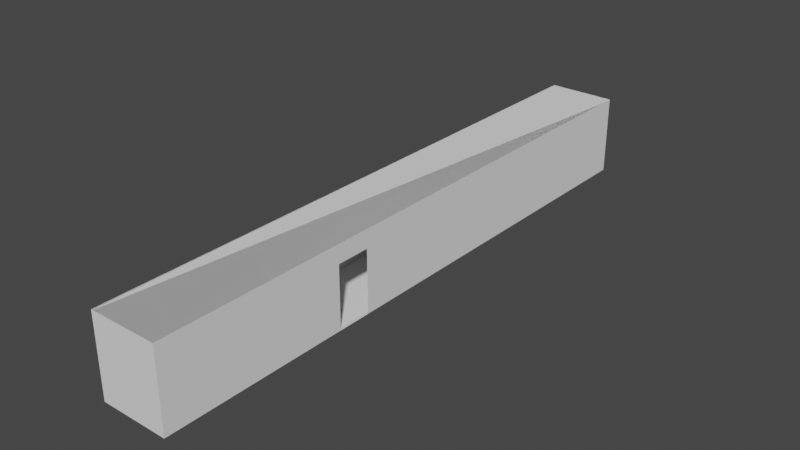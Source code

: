 # Source: Corridoio.blend  (saved by Blender 3.3.6; exported with 4.5.12 LTS)
import bpy
from mathutils import Matrix  # noqa: F401  (used for matrix-valued properties, if any)

bpy.ops.wm.read_factory_settings(use_empty=True)
scene = bpy.context.scene
scene.name = 'Scene'

# ---- collections
col_collection = bpy.data.collections.new('Collection'); scene.collection.children.link(col_collection)

# ---- world
world_world = bpy.data.worlds.new('World'); scene.world = world_world
world_world.use_nodes = True; world_world.node_tree.nodes.clear()
_N = world_world.node_tree.nodes; _L = world_world.node_tree.links
n0 = _N.new('ShaderNodeOutputWorld'); n0.name = 'World Output'; n0.location = (300, 300)
n1 = _N.new('ShaderNodeBackground'); n1.name = 'Background'; n1.location = (10, 300)
n1.inputs[0].default_value = (0.05088, 0.05088, 0.05088, 1.0)
_L.new(n1.outputs[0], n0.inputs[0])
n0.is_active_output = True
world_world.color = (0.05088, 0.05088, 0.05088)
world_world.use_sun_shadow = False
world_world.sun_shadow_jitter_overblur = 0.0

# ---- meshes
me_cube_006 = bpy.data.meshes.new('Cube.006')
me_cube_006.from_pydata([(-1.428, -0.045, 13.57), (-1.418, 0.005, 13.56), (-1.428, 3.5, 13.57), (-1.418, 3.45, 13.56), (-1.428, -0.045, -13.04), (-1.418, 0.004999, -13.03), (-1.428, 3.5, -13.04), (-1.418, 3.45, -13.03), (1.587, -0.045, 13.57), (1.577, 0.005, 13.56), (1.587, 3.5, 13.57), (1.577, 3.45, 13.56), (1.587, -0.045, -13.04), (1.577, 0.004999, -13.03), (1.587, 3.5, -13.04), (1.577, 3.45, -13.03), (-1.428, 2.705, -3.392), (-1.428, 2.705, -4.892), (-1.428, -0.045, -3.392), (-1.428, -0.045, -4.892), (-1.418, 0.004999, -3.392), (-1.418, 0.004999, -4.892), (-1.418, 2.705, -3.392), (-1.418, 2.705, -4.892), (1.587, 1.0, -3.392), (1.587, 2.5, -3.392), (1.587, 1.0, -4.892), (1.587, 2.5, -4.892), (1.577, 1.0, -3.392), (1.577, 2.5, -3.392), (1.577, 1.0, -4.892), (1.577, 2.5, -4.892), (1.587, 1.0, 0.1075), (1.587, 1.23, -1.892), (1.587, 1.0, -1.892), (1.587, 2.5, 0.1075), (1.587, 2.5, -1.892), (1.577, 2.5, 0.1075), (1.577, 2.5, -1.892), (1.577, 1.0, 0.1075), (1.577, 1.0, -1.892), (1.587, 1.0, 3.108), (1.587, 1.0, 1.608), (1.587, 2.5, 3.108), (1.587, 2.5, 1.608), (1.577, 1.0, 3.108), (1.577, 1.0, 1.608), (1.577, 2.5, 3.108), (1.577, 2.5, 1.608)], [], [(16, 18, 0, 2, 6, 4, 19, 17), (4, 6, 14, 12), (26, 12, 14, 27), (42, 32, 35, 44), (27, 14, 10, 8, 12, 26, 24, 33, 34, 32, 42, 41, 43, 44, 35, 36, 25), (33, 24, 25, 36), (8, 10, 2, 0), (9, 13, 12, 8, 0, 18, 20, 1), (19, 4, 5, 21), (4, 12, 13, 5), (3, 7, 6, 2, 10, 14, 15, 11), (15, 14, 6, 7), (23, 21, 5, 7, 3, 1, 20, 22), (7, 5, 13, 15), (15, 13, 30, 31), (37, 39, 46, 48), (30, 13, 9, 11, 15, 31, 29, 38, 37, 48, 47, 45, 46, 39, 40, 28), (29, 28, 40, 38), (3, 11, 9, 1), (23, 17, 19, 21), (18, 16, 22, 20), (17, 23, 22, 16), (30, 26, 27, 31), (29, 25, 24, 28), (24, 26, 30, 28), (31, 27, 25, 29), (38, 40, 34, 33, 36), (37, 35, 32, 39), (32, 34, 40, 39), (38, 36, 35, 37), (42, 44, 48, 46), (47, 43, 41, 45), (41, 42, 46, 45), (48, 44, 43, 47), (11, 15, 7, 3), (3, 7, 15, 14, 10, 2), (20, 21, 5, 13, 9, 1), (18, 0, 8, 12, 4, 19)])
_uv = me_cube_006.uv_layers.new(name='UVMap')
_uv.uv.foreach_set('vector', [0.6, 0.1819, 0.375, 0.1819, 0.375, 0.0, 0.625, 0.0, 0.625, 0.25, 0.375, 0.25, 0.375, 0.216, 0.6, 0.216, 0.375, 0.25, 0.625, 0.25, 0.625, 0.5, 0.375, 0.5, 0.4579, 0.534, 0.375, 0.5, 0.625, 0.5, 0.5829, 0.534, 0.4579, 0.6815, 0.4579, 0.6475, 0.5829, 0.6475, 0.5829, 0.6815, 0.5829, 0.534, 0.625, 0.5, 0.625, 0.75, 0.375, 0.75, 0.375, 0.5, 0.4579, 0.534, 0.4579, 0.5681, 0.4771, 0.6021, 0.4579, 0.6021, 0.4579, 0.6475, 0.4579, 0.6815, 0.4579, 0.7155, 0.5829, 0.7155, 0.5829, 0.6815, 0.5829, 0.6475, 0.5829, 0.6021, 0.5829, 0.5681, 0.4771, 0.6021, 0.4579, 0.5681, 0.5829, 0.5681, 0.5829, 0.6021, 0.375, 0.75, 0.625, 0.75, 0.625, 1.0, 0.375, 1.0, 0.3747, 0.7498, 0.3747, 0.5002, 0.375, 0.5, 0.375, 0.75, 0.125, 0.75, 0.125, 0.5681, 0.1253, 0.5681, 0.1253, 0.7498, 0.125, 0.534, 0.125, 0.5, 0.1253, 0.5002, 0.1253, 0.534, 0.125, 0.5, 0.375, 0.5, 0.3747, 0.5002, 0.1253, 0.5002, 0.8747, 0.7498, 0.8747, 0.5002, 0.875, 0.5, 0.875, 0.75, 0.625, 0.75, 0.625, 0.5, 0.6253, 0.5002, 0.6253, 0.7498, 0.6253, 0.5002, 0.625, 0.5, 0.875, 0.5, 0.8747, 0.5002, 0.6, 0.2161, 0.375, 0.2161, 0.375, 0.25, 0.625, 0.25, 0.625, 0.0, 0.375, 0.0, 0.375, 0.182, 0.6, 0.182, 0.625, 0.25, 0.375, 0.25, 0.375, 0.5, 0.625, 0.5, 0.625, 0.5, 0.375, 0.5, 0.4579, 0.5339, 0.5829, 0.5339, 0.5829, 0.6475, 0.4579, 0.6475, 0.4579, 0.6816, 0.5829, 0.6816, 0.4579, 0.5339, 0.375, 0.5, 0.375, 0.75, 0.625, 0.75, 0.625, 0.5, 0.5829, 0.5339, 0.5829, 0.568, 0.5829, 0.6021, 0.5829, 0.6475, 0.5829, 0.6816, 0.5829, 0.7157, 0.4579, 0.7157, 0.4579, 0.6816, 0.4579, 0.6475, 0.4579, 0.6021, 0.4579, 0.568, 0.5829, 0.568, 0.4579, 0.568, 0.4579, 0.6021, 0.5829, 0.6021, 0.625, 1.0, 0.625, 0.75, 0.375, 0.75, 0.375, 1.0, 0.625, 0.3504, 0.625, 0.3492, 0.375, 0.3492, 0.375, 0.3504, 0.375, 0.9008, 0.625, 0.9008, 0.625, 0.8996, 0.375, 0.8996, 0.7758, 0.5, 0.7746, 0.5, 0.7746, 0.75, 0.7758, 0.75, 0.375, 0.4037, 0.375, 0.4049, 0.625, 0.4049, 0.625, 0.4037, 0.625, 0.8463, 0.625, 0.8451, 0.375, 0.8451, 0.375, 0.8463, 0.2799, 0.75, 0.2799, 0.5, 0.2787, 0.5, 0.2787, 0.75, 0.7213, 0.5, 0.7201, 0.5, 0.7201, 0.75, 0.7213, 0.75, 0.625, 0.4037, 0.375, 0.4037, 0.375, 0.4049, 0.4133, 0.4049, 0.625, 0.4049, 0.625, 0.8463, 0.625, 0.8451, 0.375, 0.8451, 0.375, 0.8463, 0.2799, 0.75, 0.2799, 0.5, 0.2787, 0.5, 0.2787, 0.75, 0.7213, 0.5, 0.7201, 0.5, 0.7201, 0.75, 0.7213, 0.75, 0.375, 0.4049, 0.625, 0.4049, 0.625, 0.4037, 0.375, 0.4037, 0.625, 0.8463, 0.625, 0.8451, 0.375, 0.8451, 0.375, 0.8463, 0.2799, 0.75, 0.2799, 0.5, 0.2787, 0.5, 0.2787, 0.75, 0.7213, 0.5, 0.7201, 0.5, 0.7201, 0.75, 0.7213, 0.75, 0.0, 0.0, 0.0, 0.0, 0.0, 0.0, 0.0, 0.0, 0.0, 0.0, 0.0, 0.0, 0.0, 0.0, 0.0, 0.0, 0.0, 0.0, 0.0, 0.0, 0.0, 0.0, 0.0, 0.0, 0.0, 0.0, 0.0, 0.0, 0.0, 0.0, 0.0, 0.0, 0.0, 0.0, 0.0, 0.0, 0.0, 0.0, 0.0, 0.0, 0.0, 0.0, 0.0, 0.0])
me_cube_006.materials.append(None)
me_cube_006.update()

# ---- objects
ob_stanza = bpy.data.objects.new('Stanza', me_cube_006)

# ---- transforms, parenting, visibility, modifiers, constraints
ob_stanza.location = (0.0, 0.0, 0.0)
ob_stanza.rotation_euler = (1.571, -0.0, -3.142)

# ---- collection membership
col_collection.objects.link(ob_stanza)

# ---- scene / render settings (as saved in the file)
scene.frame_start = 1; scene.frame_end = 250; scene.frame_set(1)
scene.render.engine = 'BLENDER_EEVEE_NEXT'
scene.cycles.sampling_pattern = 'TABULATED_SOBOL'
scene.cycles.use_light_tree = False
scene.view_settings.view_transform = 'Filmic'
bpy.context.view_layer.update()

# ---- added for rendering (the .blend has no active camera and no usable light): camera, sun
cam_auto = bpy.data.cameras.new('AutoCamera')
cam_auto.lens = 50.0
cam_auto.sensor_width = 36.0
cam_auto.clip_end = 1000.0
ob_auto_camera = bpy.data.objects.new('AutoCamera', cam_auto)
scene.collection.objects.link(ob_auto_camera)
ob_auto_camera.location = (24.909, -29.7218, 21.7182)
ob_auto_camera.rotation_euler = (1.09748, -7.21219e-08, 0.694738)
scene.camera = ob_auto_camera
light_auto_sun = bpy.data.lights.new('AutoSun', 'SUN')
light_auto_sun.energy = 3.0
light_auto_sun.angle = 0.0523599
ob_auto_sun = bpy.data.objects.new('AutoSun', light_auto_sun)
scene.collection.objects.link(ob_auto_sun)
ob_auto_sun.rotation_euler = (0.872665, 0.174533, 0.523599)
bpy.context.view_layer.update()
